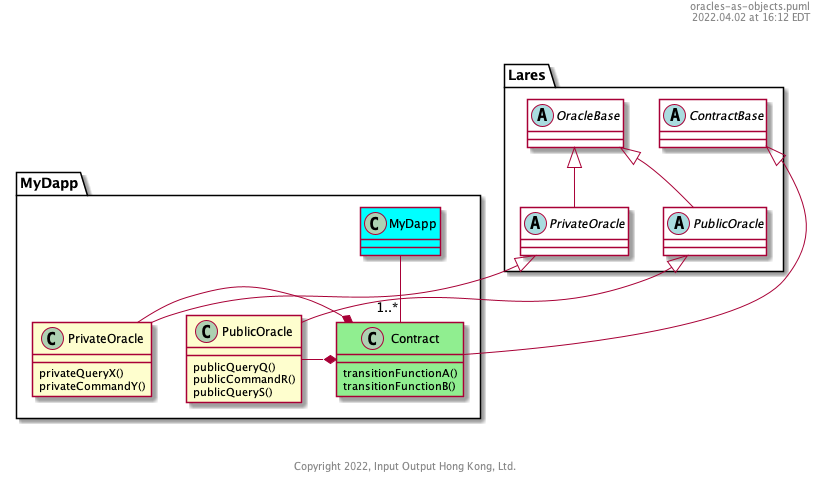

The diagram above was rendered by PlantUML. Its source (embedded in the PNG):
@startuml
'-----------------------------------------------------------
' Please include this standard header
header %filename()\n%date("yyyy.MM.dd' at 'HH:mm z")\n\n\n
'-----------------------------------------------------------


set namespaceSeparator ::


together {
        abstract Lares::ContractBase #white {
        }
        abstract Lares::OracleBase #white
        }
abstract Lares::PrivateOracle #white
abstract Lares::PublicOracle #white
Lares::OracleBase <|-- Lares::PrivateOracle
Lares::OracleBase <|-- Lares::PublicOracle


class MyDapp::MyDapp #cyan

class MyDapp::Contract #lightgreen {
        transitionFunctionA()
        transitionFunctionB()
}
class MyDapp::PublicOracle {
        publicQueryQ()
        publicCommandR()
        publicQueryS()
}
class MyDapp::PrivateOracle {
        privateQueryX()
        privateCommandY()
}

namespace MyDapp {
MyDapp  -- "1..*" Contract
}

Lares::ContractBase  <|-- MyDapp::Contract
Lares::PrivateOracle <|-- MyDapp::PrivateOracle
Lares::PublicOracle  <|-- MyDapp::PublicOracle

MyDapp::Contract *- MyDapp::PublicOracle
MyDapp::Contract *- MyDapp::PrivateOracle



'-----------------------------------------------------------
' Please include this standard footer
footer \n\n\nCopyright %date("yyyy"), Input Output Hong Kong, Ltd.
'-----------------------------------------------------------

@enduml